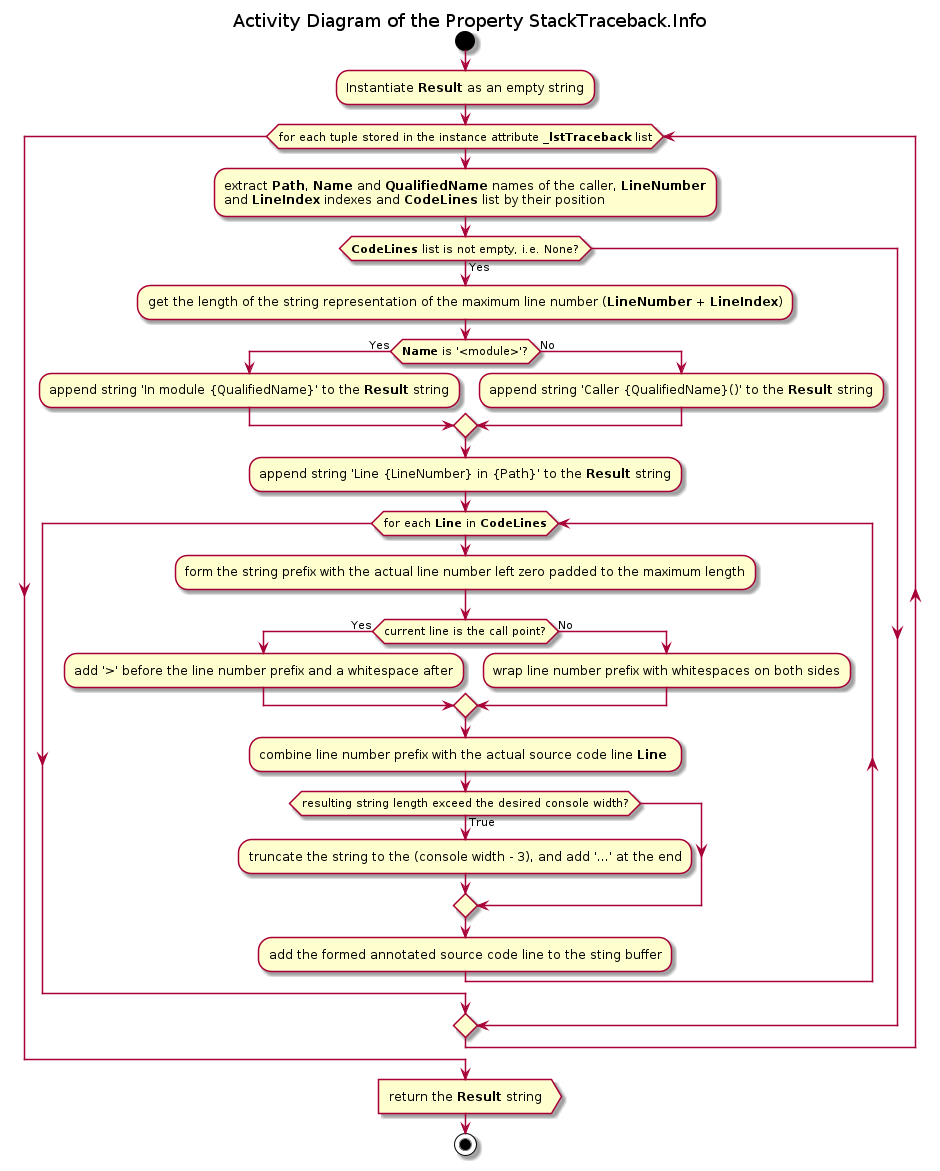

The diagram above was rendered by PlantUML. Its source (embedded in the PNG):
@startuml traceback_stacktraceback_info

title Activity Diagram of the Property StackTraceback.Info

start

:Instantiate <b>Result</b> as an empty string;

while (for each tuple stored in the instance attribute <b>_lstTraceback</b> list)
    :extract <b>Path</b>, <b>Name</b> and <b>QualifiedName</b> names of the caller, <b>LineNumber</b>\nand <b>LineIndex</b> indexes and <b>CodeLines</b> list by their position;
    
    if (<b>CodeLines</b> list is not empty, i.e. None?) then (Yes)
        :get the length of the string representation of the maximum line number (<b>LineNumber + LineIndex</b>);
        
        if (<b>Name</b> is '<module>'?) then (Yes)
            :append string 'In module {QualifiedName}' to the <b>Result</b> string;
        else (No)
            :append string 'Caller {QualifiedName}()' to the <b>Result</b> string;
        endif

        :append string 'Line {LineNumber} in {Path}' to the <b>Result</b> string;

        while (for each <b>Line</b> in <b>CodeLines</b>)
            :form the string prefix with the actual line number left zero padded to the maximum length;
            
            if (current line is the call point?) then (Yes)
                :add '>' before the line number prefix and a whitespace after;
            else (No)
                :wrap line number prefix with whitespaces on both sides;
            endif
            
            :combine line number prefix with the actual source code line <b>Line</b> ;
            
            if (resulting string length exceed the desired console width?) then (True)
                :truncate the string to the (console width - 3), and add '...' at the end;
            endif
            
            :add the formed annotated source code line to the sting buffer;
        end while
    endif
end while

:return the <b>Result</b> string>

stop

@enduml